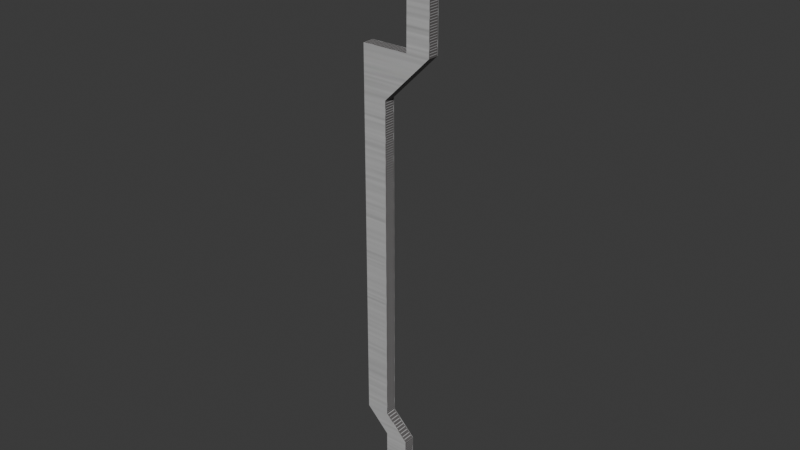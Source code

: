 # Source: clipbracket_med.blend  (saved by Blender 4.0.36; exported with 4.5.12 LTS)
import bpy
from mathutils import Matrix  # noqa: F401  (used for matrix-valued properties, if any)

bpy.ops.wm.read_factory_settings(use_empty=True)
scene = bpy.context.scene
scene.name = 'Scene'

# ---- collections
col_collection = bpy.data.collections.new('Collection'); scene.collection.children.link(col_collection)

# ---- images (referenced by path relative to the original .blend; pixels are not part of the script)
import os
ASSET_DIR = os.environ.get("B2B_ASSET_DIR", "")  # directory of the original .blend (textures are referenced by path, not embedded)
HERE = os.path.dirname(os.path.abspath(__file__))  # packed textures are extracted next to this script under _unpacked/

def load_image(name, relpath, width, height, colorspace="sRGB"):
    """Load a texture the original file referenced (path relative to the .blend, or extracted next to this script)."""
    p = next((c for c in (os.path.join(HERE, relpath), os.path.join(ASSET_DIR, relpath)) if relpath and os.path.exists(c)), "")
    if p:
        img = bpy.data.images.load(p, check_existing=True)
        img.name = name
    else:  # same state as the original file: an image datablock whose file is absent (Cycles renders it pink)
        img = bpy.data.images.new(name, width, height)
        img.source = "FILE"
        img.filepath = "//" + (relpath or name)
    img.colorspace_settings.name = colorspace
    return img
img_ec_ext_bset_bump = load_image('ec_ext_bset_bump', '_unpacked/ec_ext_bset_bump.962d1255.png', 256, 256, 'sRGB')
img_horizontal_brushed = load_image('horizontal_brushed', '_unpacked/horizontal_brushed.1052bf83.png', 256, 256, 'sRGB')

# ---- materials (node trees are filled in below, after node groups)
mat_ec_ext_bset = bpy.data.materials.new('ec_ext_bset')
mat_ec_ext_bset.use_transparent_shadow = False
mat_ec_ext_bset.diffuse_color = (0.5418, 0.7953, 0.267, 1.0)
mat_titanium_lightblue = bpy.data.materials.new('titanium_lightblue')
mat_titanium_lightblue.use_transparent_shadow = False
mat_titanium_lightblue.diffuse_color = (0.1657, 0.3077, 0.5835, 1.0)

# ---- material node trees
mat_ec_ext_bset.use_nodes = True; mat_ec_ext_bset.node_tree.nodes.clear()
_N = mat_ec_ext_bset.node_tree.nodes; _L = mat_ec_ext_bset.node_tree.links
n0 = _N.new('ShaderNodeBsdfPrincipled'); n0.name = 'Principled BSDF'; n0.location = (-260, 0)
n0.inputs[3].default_value = 1.45
n1 = _N.new('ShaderNodeOutputMaterial'); n1.name = 'Material Output'; n1.location = (0, 0)
n2 = _N.new('ShaderNodeTexImage'); n2.name = 'Image Texture'; n2.location = (-1600, 500)
n2.image = img_ec_ext_bset_bump
_L.new(n0.outputs[0], n1.inputs[0])
_L.new(n2.outputs[0], n0.inputs[0])
n1.is_active_output = True
mat_titanium_lightblue.use_nodes = True; mat_titanium_lightblue.node_tree.nodes.clear()
_N = mat_titanium_lightblue.node_tree.nodes; _L = mat_titanium_lightblue.node_tree.links
n0 = _N.new('ShaderNodeBsdfPrincipled'); n0.name = 'Principled BSDF'; n0.location = (-260, 0)
n0.inputs[3].default_value = 1.45
n1 = _N.new('ShaderNodeOutputMaterial'); n1.name = 'Material Output'; n1.location = (0, 0)
n2 = _N.new('ShaderNodeTexImage'); n2.name = 'Image Texture'; n2.location = (-1600, 500)
n2.image = img_horizontal_brushed
_L.new(n0.outputs[0], n1.inputs[0])
_L.new(n2.outputs[0], n0.inputs[0])
n1.is_active_output = True

# ---- world
world_world = bpy.data.worlds.new('World'); scene.world = world_world
world_world.use_nodes = True; world_world.node_tree.nodes.clear()
_N = world_world.node_tree.nodes; _L = world_world.node_tree.links
n0 = _N.new('ShaderNodeOutputWorld'); n0.name = 'World Output'; n0.location = (300, 300)
n1 = _N.new('ShaderNodeBackground'); n1.name = 'Background'; n1.location = (10, 300)
n1.inputs[0].default_value = (0.05088, 0.05088, 0.05088, 1.0)
_L.new(n1.outputs[0], n0.inputs[0])
n0.is_active_output = True
world_world.color = (0.05088, 0.05088, 0.05088)
world_world.use_sun_shadow = False
world_world.sun_shadow_jitter_overblur = 0.0

# ---- meshes
me_l6_default_default = bpy.data.meshes.new('L6 default default')
me_l6_default_default.from_pydata([(-25.0, 12.5, -450.0), (-25.0, -12.5, -450.0), (25.0, 12.5, -500.0), (25.0, -12.5, -500.0), (25.0, -12.5, 350.0), (25.0, 12.5, 350.0), (-75.0, -12.5, 350.0), (-75.0, 12.5, 350.0), (-75.0, 12.5, -450.0), (-75.0, -12.5, -450.0), (-75.0, 12.5, 350.0), (-75.0, -12.5, 350.0), (-25.0, 12.5, -500.0), (-25.0, -12.5, -500.0), (-75.0, 12.5, -450.0), (-75.0, -12.5, -450.0), (-25.0, 12.5, -650.0), (-25.0, -12.5, -650.0), (-25.0, 12.5, -500.0), (-25.0, -12.5, -500.0), (25.0, 12.5, -650.0), (25.0, -12.5, -650.0), (-25.0, 12.5, -650.0), (-25.0, -12.5, -650.0), (25.0, 12.5, -500.0), (25.0, -12.5, -500.0), (25.0, 12.5, -650.0), (25.0, -12.5, -650.0), (-25.0, 12.5, 250.0), (-25.0, -12.5, 250.0), (-25.0, 12.5, -450.0), (-25.0, -12.5, -450.0), (75.0, 12.5, 350.0), (75.0, -12.5, 350.0), (-25.0, 12.5, 250.0), (-25.0, -12.5, 250.0), (75.0, 12.5, 600.0), (75.0, -12.5, 600.0), (75.0, 12.5, 350.0), (75.0, -12.5, 350.0), (25.0, 12.5, 650.0), (25.0, -12.5, 650.0), (75.0, 12.5, 600.0), (75.0, -12.5, 600.0), (25.0, 12.5, 350.0), (25.0, -12.5, 350.0), (25.0, 12.5, 650.0), (25.0, -12.5, 650.0), (-25.0, -12.5, -650.0), (25.0, -12.5, -650.0), (-25.0, -12.5, -500.0), (25.0, -12.5, -500.0), (-25.0, -12.5, -450.0), (-75.0, -12.5, -450.0), (-25.0, -12.5, 250.0), (-75.0, -12.5, 350.0), (25.0, -12.5, 350.0), (75.0, -12.5, 350.0), (75.0, -12.5, 600.0), (25.0, -12.5, 650.0), (-25.0, 12.5, -650.0), (25.0, 12.5, -650.0), (-25.0, 12.5, -500.0), (25.0, 12.5, -500.0), (-25.0, 12.5, -450.0), (-75.0, 12.5, -450.0), (-25.0, 12.5, 250.0), (-75.0, 12.5, 350.0), (25.0, 12.5, 350.0), (75.0, 12.5, 350.0), (75.0, 12.5, 600.0), (25.0, 12.5, 650.0)], [], [(0, 1, 2), (3, 2, 1), (4, 5, 6), (7, 6, 5), (8, 9, 10), (11, 10, 9), (12, 13, 14), (15, 14, 13), (16, 17, 18), (19, 18, 17), (20, 21, 22), (23, 22, 21), (24, 25, 26), (27, 26, 25), (28, 29, 30), (31, 30, 29), (32, 33, 34), (35, 34, 33), (36, 37, 38), (39, 38, 37), (40, 41, 42), (43, 42, 41), (44, 45, 46), (47, 46, 45), (48, 49, 50), (51, 50, 49), (52, 50, 51), (50, 52, 53), (54, 53, 52), (53, 54, 55), (55, 54, 56), (57, 56, 54), (58, 56, 57), (56, 58, 59), (62, 61, 60), (61, 62, 63), (63, 62, 64), (65, 64, 62), (64, 65, 66), (67, 66, 65), (68, 66, 67), (66, 68, 69), (69, 68, 70), (71, 70, 68)])
me_l6_default_default.polygons.foreach_set('use_smooth', [True] * 44)
me_l6_default_default.polygons.foreach_set('material_index', [0, 0, 0, 0, 0, 0, 0, 0, 0, 0, 0, 0, 0, 0, 0, 0, 0, 0, 0, 0, 0, 0, 0, 0, 1, 1, 1, 1, 1, 1, 1, 1, 1, 1, 1, 1, 1, 1, 1, 1, 1, 1, 1, 1])
_uv = me_l6_default_default.uv_layers.new(name='UVMap_0')
_uv.uv.foreach_set('vector', [0.2496, 5.0, -0.000397, 5.0, 0.2496, 5.5, -0.000397, 5.5, 0.2496, 5.5, -0.000397, 5.0, 0.000347, -0.0319, 0.2503, -0.0319, 0.000347, 0.9681, 0.2503, 0.9681, 0.000347, 0.9681, 0.2503, -0.0319, 0.2496, 5.0, -0.000397, 5.0, 0.2496, -3.0, -0.000399, -3.0, 0.2496, -3.0, -0.000397, 5.0, 0.2496, 5.5, -0.000397, 5.5, 0.2496, 5.0, -0.000397, 5.0, 0.2496, 5.0, -0.000397, 5.5, 0.2496, 7.0, -0.000397, 7.0, 0.2496, 5.5, -0.000397, 5.5, 0.2496, 5.5, -0.000397, 7.0, 0.2503, -0.0319, 0.000347, -0.0319, 0.2503, 0.4681, 0.000347, 0.4681, 0.2503, 0.4681, 0.000347, -0.0319, 0.2496, 5.5, -0.000397, 5.5, 0.2496, 7.0, -0.000397, 7.0, 0.2496, 7.0, -0.000397, 5.5, 0.2496, -2.0, -0.000398, -2.0, 0.2496, 5.0, -0.000397, 5.0, 0.2496, 5.0, -0.000398, -2.0, 0.2496, -3.0, -0.000399, -3.0, 0.2496, -2.0, -0.000398, -2.0, 0.2496, -2.0, -0.000399, -3.0, 0.2496, -5.5, -0.000399, -5.5, 0.2496, -3.0, -0.000399, -3.0, 0.2496, -3.0, -0.000399, -5.5, 0.2496, -6.0, -0.000399, -6.0, 0.2496, -5.5, -0.000399, -5.5, 0.2496, -5.5, -0.000399, -6.0, 0.2496, -3.0, -0.000399, -3.0, 0.2496, -6.0, -0.000399, -6.0, 0.2496, -6.0, -0.000399, -3.0, -3.15, -4.15, -3.1, -4.15, -3.15, -4.0, -3.1, -4.0, -3.15, -4.0, -3.1, -4.15, -3.15, -3.95, -3.15, -4.0, -3.1, -4.0, -3.15, -4.0, -3.15, -3.95, -3.2, -3.95, -3.15, -3.25, -3.2, -3.95, -3.15, -3.95, -3.2, -3.95, -3.15, -3.25, -3.2, -3.15, -3.2, -3.15, -3.15, -3.25, -3.1, -3.15, -3.05, -3.15, -3.1, -3.15, -3.15, -3.25, -3.05, -2.9, -3.1, -3.15, -3.05, -3.15, -3.1, -3.15, -3.05, -2.9, -3.1, -2.85, 4.15, -4.0, 4.1, -4.15, 4.15, -4.15, 4.1, -4.15, 4.15, -4.0, 4.1, -4.0, 4.1, -4.0, 4.15, -4.0, 4.15, -3.95, 4.2, -3.95, 4.15, -3.95, 4.15, -4.0, 4.15, -3.95, 4.2, -3.95, 4.15, -3.25, 4.2, -3.15, 4.15, -3.25, 4.2, -3.95, 4.1, -3.15, 4.15, -3.25, 4.2, -3.15, 4.15, -3.25, 4.1, -3.15, 4.05, -3.15, 4.05, -3.15, 4.1, -3.15, 4.05, -2.9, 4.1, -2.85, 4.05, -2.9, 4.1, -3.15])
me_l6_default_default.materials.append(mat_ec_ext_bset)
me_l6_default_default.materials.append(mat_titanium_lightblue)
me_l6_default_default.update()
arm_armature = bpy.data.armatures.new('Armature')  # bones are not reproduced

# ---- objects
ob_armature = bpy.data.objects.new('Armature', arm_armature)
ob_l6_default_default = bpy.data.objects.new('L6 default default', me_l6_default_default)

# ---- transforms, parenting, visibility, modifiers, constraints
ob_armature.location = (0.0, 0.0, 0.0)
ob_l6_default_default.parent = ob_armature
ob_l6_default_default.location = (0.0, 0.0, 0.0)
_vg = ob_l6_default_default.vertex_groups.new(name='support')
_vg.add([0, 1, 2, 3, 4, 5, 6, 7, 8, 9, 10, 11, 12, 13, 14, 15, 16, 17, 18, 19, 20, 21, 22, 23, 24, 25, 26, 27, 28, 29, 30, 31, 32, 33, 34, 35, 36, 37, 38, 39, 40, 41, 42, 43, 44, 45, 46, 47, 48, 49, 50, 51, 52, 53, 54, 55, 56, 57, 58, 59, 60, 61, 62, 63, 64, 65, 66, 67, 68, 69, 70, 71], 1.0, 'REPLACE')
_m = ob_l6_default_default.modifiers.new('Armature', 'ARMATURE')
_m.object = ob_armature

# ---- collection membership
col_collection.objects.link(ob_armature)
col_collection.objects.link(ob_l6_default_default)

# ---- scene / render settings (as saved in the file)
scene.frame_start = 1; scene.frame_end = 250; scene.frame_set(1)
scene.render.engine = 'BLENDER_EEVEE_NEXT'
scene.cycles.sampling_pattern = 'TABULATED_SOBOL'
bpy.context.view_layer.update()

# ---- added for rendering (the .blend has no active camera and no usable light): camera, sun
cam_auto = bpy.data.cameras.new('AutoCamera')
cam_auto.lens = 50.0
cam_auto.sensor_width = 36.0
cam_auto.clip_end = 21252.8
ob_auto_camera = bpy.data.objects.new('AutoCamera', cam_auto)
scene.collection.objects.link(ob_auto_camera)
ob_auto_camera.location = (1210.99, -1453.19, 968.795)
ob_auto_camera.rotation_euler = (1.09748, -7.21219e-08, 0.694738)
scene.camera = ob_auto_camera
light_auto_sun = bpy.data.lights.new('AutoSun', 'SUN')
light_auto_sun.energy = 3.0
light_auto_sun.angle = 0.0523599
ob_auto_sun = bpy.data.objects.new('AutoSun', light_auto_sun)
scene.collection.objects.link(ob_auto_sun)
ob_auto_sun.rotation_euler = (0.872665, 0.174533, 0.523599)
bpy.context.view_layer.update()
